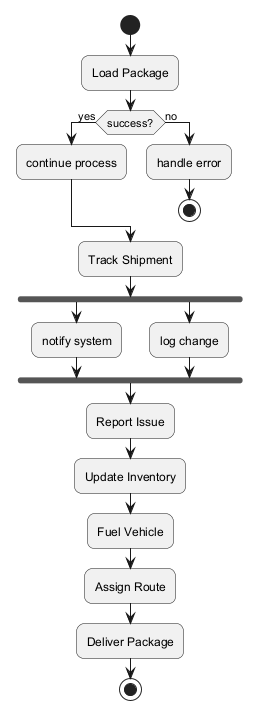

The diagram above was rendered by PlantUML. Its source (embedded in the PNG):
@startuml
skinparam backgroundColor #FFFFFF
skinparam roundCorner 15
start
:Load Package;
if (success?) then (yes)
:continue process;
else (no)
:handle error;
stop
endif
:Track Shipment;
fork
:notify system;
fork again
:log change;
end fork
:Report Issue;
:Update Inventory;
:Fuel Vehicle;
:Assign Route;
:Deliver Package;
stop
@enduml